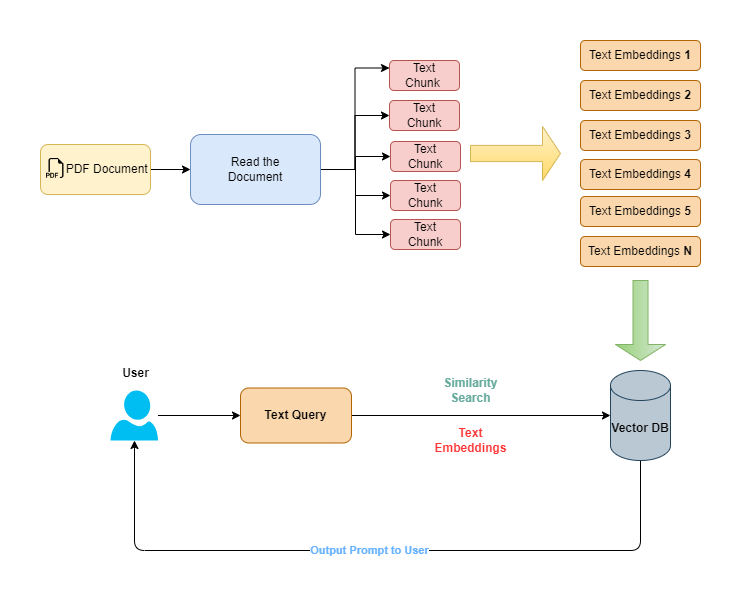

The diagram above was exported from draw.io. Its source (the exported page's mxGraphModel, read from the mxfile embedded in the PNG):
<mxGraphModel dx="792" dy="770" grid="1" gridSize="10" guides="1" tooltips="1" connect="1" arrows="1" fold="1" page="1" pageScale="1" pageWidth="827" pageHeight="1169" math="0" shadow="0">
  <root>
    <mxCell id="0" />
    <mxCell id="1" parent="0" />
    <mxCell id="5G8B1pWbT3_kBVt4014i-24" style="edgeStyle=orthogonalEdgeStyle;rounded=0;orthogonalLoop=1;jettySize=auto;html=1;entryX=0;entryY=0.5;entryDx=0;entryDy=0;" edge="1" parent="1" source="5G8B1pWbT3_kBVt4014i-1" target="5G8B1pWbT3_kBVt4014i-2">
      <mxGeometry relative="1" as="geometry" />
    </mxCell>
    <mxCell id="5G8B1pWbT3_kBVt4014i-1" value="&amp;nbsp; &amp;nbsp; &amp;nbsp; &amp;nbsp;PDF Document" style="rounded=1;whiteSpace=wrap;html=1;fillColor=#fff2cc;strokeColor=#d6b656;" vertex="1" parent="1">
      <mxGeometry x="10" y="304" width="110" height="50" as="geometry" />
    </mxCell>
    <mxCell id="5G8B1pWbT3_kBVt4014i-12" style="edgeStyle=orthogonalEdgeStyle;rounded=0;orthogonalLoop=1;jettySize=auto;html=1;entryX=0;entryY=0.25;entryDx=0;entryDy=0;" edge="1" parent="1" source="5G8B1pWbT3_kBVt4014i-2" target="5G8B1pWbT3_kBVt4014i-6">
      <mxGeometry relative="1" as="geometry" />
    </mxCell>
    <mxCell id="5G8B1pWbT3_kBVt4014i-13" style="edgeStyle=orthogonalEdgeStyle;rounded=0;orthogonalLoop=1;jettySize=auto;html=1;entryX=0;entryY=0.5;entryDx=0;entryDy=0;" edge="1" parent="1" source="5G8B1pWbT3_kBVt4014i-2" target="5G8B1pWbT3_kBVt4014i-7">
      <mxGeometry relative="1" as="geometry" />
    </mxCell>
    <mxCell id="5G8B1pWbT3_kBVt4014i-14" style="edgeStyle=orthogonalEdgeStyle;rounded=0;orthogonalLoop=1;jettySize=auto;html=1;entryX=0;entryY=0.5;entryDx=0;entryDy=0;" edge="1" parent="1" source="5G8B1pWbT3_kBVt4014i-2" target="5G8B1pWbT3_kBVt4014i-9">
      <mxGeometry relative="1" as="geometry" />
    </mxCell>
    <mxCell id="5G8B1pWbT3_kBVt4014i-15" style="edgeStyle=orthogonalEdgeStyle;rounded=0;orthogonalLoop=1;jettySize=auto;html=1;entryX=0;entryY=0.5;entryDx=0;entryDy=0;" edge="1" parent="1" source="5G8B1pWbT3_kBVt4014i-2" target="5G8B1pWbT3_kBVt4014i-10">
      <mxGeometry relative="1" as="geometry" />
    </mxCell>
    <mxCell id="5G8B1pWbT3_kBVt4014i-16" style="edgeStyle=orthogonalEdgeStyle;rounded=0;orthogonalLoop=1;jettySize=auto;html=1;entryX=0;entryY=0.5;entryDx=0;entryDy=0;" edge="1" parent="1" source="5G8B1pWbT3_kBVt4014i-2" target="5G8B1pWbT3_kBVt4014i-11">
      <mxGeometry relative="1" as="geometry" />
    </mxCell>
    <mxCell id="5G8B1pWbT3_kBVt4014i-2" value="Read the &lt;br&gt;Document" style="rounded=1;whiteSpace=wrap;html=1;fillColor=#dae8fc;strokeColor=#6c8ebf;" vertex="1" parent="1">
      <mxGeometry x="160" y="294" width="130" height="70" as="geometry" />
    </mxCell>
    <mxCell id="5G8B1pWbT3_kBVt4014i-3" value="" style="shape=image;html=1;verticalAlign=top;verticalLabelPosition=bottom;labelBackgroundColor=#ffffff;imageAspect=0;aspect=fixed;image=https://cdn1.iconfinder.com/data/icons/bootstrap-vol-3/16/filetype-pdf-128.png" vertex="1" parent="1">
      <mxGeometry x="16" y="318" width="20" height="20" as="geometry" />
    </mxCell>
    <mxCell id="5G8B1pWbT3_kBVt4014i-5" style="edgeStyle=orthogonalEdgeStyle;rounded=0;orthogonalLoop=1;jettySize=auto;html=1;exitX=0.5;exitY=1;exitDx=0;exitDy=0;" edge="1" parent="1" source="5G8B1pWbT3_kBVt4014i-3" target="5G8B1pWbT3_kBVt4014i-3">
      <mxGeometry relative="1" as="geometry" />
    </mxCell>
    <mxCell id="5G8B1pWbT3_kBVt4014i-6" value="Text&lt;br&gt;Chunk&amp;nbsp;" style="rounded=1;whiteSpace=wrap;html=1;fillColor=#f8cecc;strokeColor=#b85450;" vertex="1" parent="1">
      <mxGeometry x="359" y="220" width="70" height="30" as="geometry" />
    </mxCell>
    <mxCell id="5G8B1pWbT3_kBVt4014i-7" value="Text&lt;br&gt;Chunk" style="rounded=1;whiteSpace=wrap;html=1;fillColor=#f8cecc;strokeColor=#b85450;" vertex="1" parent="1">
      <mxGeometry x="359" y="260" width="70" height="30" as="geometry" />
    </mxCell>
    <mxCell id="5G8B1pWbT3_kBVt4014i-9" value="Text&lt;br&gt;Chunk" style="rounded=1;whiteSpace=wrap;html=1;fillColor=#f8cecc;strokeColor=#b85450;" vertex="1" parent="1">
      <mxGeometry x="360" y="301" width="70" height="30" as="geometry" />
    </mxCell>
    <mxCell id="5G8B1pWbT3_kBVt4014i-10" value="Text&lt;br&gt;Chunk" style="rounded=1;whiteSpace=wrap;html=1;fillColor=#f8cecc;strokeColor=#b85450;" vertex="1" parent="1">
      <mxGeometry x="360" y="340" width="70" height="30" as="geometry" />
    </mxCell>
    <mxCell id="5G8B1pWbT3_kBVt4014i-11" value="Text&lt;br&gt;Chunk" style="rounded=1;whiteSpace=wrap;html=1;fillColor=#f8cecc;strokeColor=#b85450;" vertex="1" parent="1">
      <mxGeometry x="360" y="379" width="70" height="30" as="geometry" />
    </mxCell>
    <mxCell id="5G8B1pWbT3_kBVt4014i-17" value="" style="shape=singleArrow;whiteSpace=wrap;html=1;fillColor=#fff2cc;gradientColor=#ffd966;strokeColor=#d6b656;" vertex="1" parent="1">
      <mxGeometry x="440" y="286" width="90" height="54" as="geometry" />
    </mxCell>
    <mxCell id="5G8B1pWbT3_kBVt4014i-18" value="Text Embeddings &lt;b&gt;1&lt;/b&gt;" style="rounded=1;whiteSpace=wrap;html=1;fillColor=#fad7ac;strokeColor=#b46504;" vertex="1" parent="1">
      <mxGeometry x="550" y="200" width="120" height="30" as="geometry" />
    </mxCell>
    <mxCell id="5G8B1pWbT3_kBVt4014i-19" value="Text Embeddings &lt;b&gt;2&lt;/b&gt;" style="rounded=1;whiteSpace=wrap;html=1;fillColor=#fad7ac;strokeColor=#b46504;" vertex="1" parent="1">
      <mxGeometry x="550" y="240" width="120" height="30" as="geometry" />
    </mxCell>
    <mxCell id="5G8B1pWbT3_kBVt4014i-20" value="Text Embeddings &lt;b&gt;3&lt;/b&gt;" style="rounded=1;whiteSpace=wrap;html=1;fillColor=#fad7ac;strokeColor=#b46504;" vertex="1" parent="1">
      <mxGeometry x="550" y="280" width="120" height="30" as="geometry" />
    </mxCell>
    <mxCell id="5G8B1pWbT3_kBVt4014i-21" value="Text Embeddings &lt;b&gt;4&lt;/b&gt;" style="rounded=1;whiteSpace=wrap;html=1;fillColor=#fad7ac;strokeColor=#b46504;" vertex="1" parent="1">
      <mxGeometry x="550" y="319" width="120" height="30" as="geometry" />
    </mxCell>
    <mxCell id="5G8B1pWbT3_kBVt4014i-22" value="Text Embeddings &lt;b&gt;5&lt;/b&gt;" style="rounded=1;whiteSpace=wrap;html=1;fillColor=#fad7ac;strokeColor=#b46504;" vertex="1" parent="1">
      <mxGeometry x="550" y="356" width="120" height="30" as="geometry" />
    </mxCell>
    <mxCell id="5G8B1pWbT3_kBVt4014i-23" value="Text Embeddings &lt;b&gt;N&lt;/b&gt;" style="rounded=1;whiteSpace=wrap;html=1;fillColor=#fad7ac;strokeColor=#b46504;" vertex="1" parent="1">
      <mxGeometry x="550" y="396" width="120" height="30" as="geometry" />
    </mxCell>
    <mxCell id="5G8B1pWbT3_kBVt4014i-38" style="edgeStyle=orthogonalEdgeStyle;rounded=1;orthogonalLoop=1;jettySize=auto;html=1;curved=0;" edge="1" parent="1" source="5G8B1pWbT3_kBVt4014i-25" target="5G8B1pWbT3_kBVt4014i-32">
      <mxGeometry relative="1" as="geometry">
        <Array as="points">
          <mxPoint x="610" y="710" />
          <mxPoint x="104" y="710" />
        </Array>
      </mxGeometry>
    </mxCell>
    <mxCell id="5G8B1pWbT3_kBVt4014i-39" value="&lt;b&gt;&lt;font color=&quot;#66b2ff&quot;&gt;Output Prompt to User&lt;/font&gt;&lt;/b&gt;" style="edgeLabel;html=1;align=center;verticalAlign=middle;resizable=0;points=[];" vertex="1" connectable="0" parent="5G8B1pWbT3_kBVt4014i-38">
      <mxGeometry x="0.0255" y="-1" relative="1" as="geometry">
        <mxPoint as="offset" />
      </mxGeometry>
    </mxCell>
    <mxCell id="5G8B1pWbT3_kBVt4014i-25" value="&lt;b&gt;Vector DB&lt;/b&gt;" style="shape=cylinder3;whiteSpace=wrap;html=1;boundedLbl=1;backgroundOutline=1;size=15;fillColor=#bac8d3;strokeColor=#23445d;" vertex="1" parent="1">
      <mxGeometry x="580" y="530" width="60" height="90" as="geometry" />
    </mxCell>
    <mxCell id="5G8B1pWbT3_kBVt4014i-26" value="" style="shape=singleArrow;direction=south;whiteSpace=wrap;html=1;fillColor=#d5e8d4;gradientColor=#97d077;strokeColor=#82b366;" vertex="1" parent="1">
      <mxGeometry x="585" y="440" width="50" height="80" as="geometry" />
    </mxCell>
    <mxCell id="5G8B1pWbT3_kBVt4014i-31" style="edgeStyle=orthogonalEdgeStyle;rounded=0;orthogonalLoop=1;jettySize=auto;html=1;" edge="1" parent="1" source="5G8B1pWbT3_kBVt4014i-29" target="5G8B1pWbT3_kBVt4014i-25">
      <mxGeometry relative="1" as="geometry" />
    </mxCell>
    <mxCell id="5G8B1pWbT3_kBVt4014i-29" value="&lt;b&gt;Text Query&lt;/b&gt;" style="rounded=1;whiteSpace=wrap;html=1;fillColor=#fad7ac;strokeColor=#b46504;" vertex="1" parent="1">
      <mxGeometry x="210" y="547.5" width="111" height="55" as="geometry" />
    </mxCell>
    <mxCell id="5G8B1pWbT3_kBVt4014i-33" style="edgeStyle=orthogonalEdgeStyle;rounded=0;orthogonalLoop=1;jettySize=auto;html=1;entryX=0;entryY=0.5;entryDx=0;entryDy=0;" edge="1" parent="1" source="5G8B1pWbT3_kBVt4014i-32" target="5G8B1pWbT3_kBVt4014i-29">
      <mxGeometry relative="1" as="geometry" />
    </mxCell>
    <mxCell id="5G8B1pWbT3_kBVt4014i-32" value="" style="verticalLabelPosition=bottom;html=1;verticalAlign=top;align=center;strokeColor=none;fillColor=#00BEF2;shape=mxgraph.azure.user;" vertex="1" parent="1">
      <mxGeometry x="80" y="550" width="47.5" height="50" as="geometry" />
    </mxCell>
    <mxCell id="5G8B1pWbT3_kBVt4014i-35" value="&lt;b style=&quot;&quot;&gt;&lt;font color=&quot;#67ab9f&quot;&gt;Similarity&lt;br&gt;Search&lt;/font&gt;&lt;/b&gt;" style="text;html=1;align=center;verticalAlign=middle;resizable=0;points=[];autosize=1;strokeColor=none;fillColor=none;" vertex="1" parent="1">
      <mxGeometry x="400" y="530" width="80" height="40" as="geometry" />
    </mxCell>
    <mxCell id="5G8B1pWbT3_kBVt4014i-37" value="&lt;b style=&quot;&quot;&gt;&lt;font color=&quot;#ff3333&quot;&gt;Text &lt;br&gt;Embeddings&lt;/font&gt;&lt;/b&gt;" style="text;html=1;align=center;verticalAlign=middle;resizable=0;points=[];autosize=1;strokeColor=none;fillColor=none;" vertex="1" parent="1">
      <mxGeometry x="390" y="580" width="100" height="40" as="geometry" />
    </mxCell>
    <mxCell id="5G8B1pWbT3_kBVt4014i-40" value="&lt;b&gt;User&lt;/b&gt;" style="text;html=1;align=center;verticalAlign=middle;resizable=0;points=[];autosize=1;strokeColor=none;fillColor=none;" vertex="1" parent="1">
      <mxGeometry x="80" y="517.5" width="50" height="30" as="geometry" />
    </mxCell>
  </root>
</mxGraphModel>